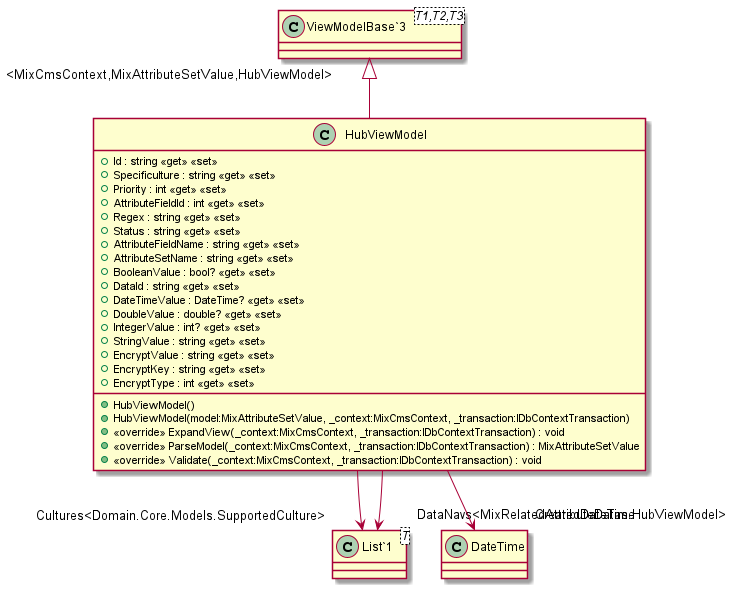

The diagram above was rendered by PlantUML. Its source (embedded in the PNG):
@startuml
class HubViewModel {
    + Id : string <<get>> <<set>>
    + Specificulture : string <<get>> <<set>>
    + Priority : int <<get>> <<set>>
    + AttributeFieldId : int <<get>> <<set>>
    + Regex : string <<get>> <<set>>
    + Status : string <<get>> <<set>>
    + AttributeFieldName : string <<get>> <<set>>
    + AttributeSetName : string <<get>> <<set>>
    + BooleanValue : bool? <<get>> <<set>>
    + DataId : string <<get>> <<set>>
    + DateTimeValue : DateTime? <<get>> <<set>>
    + DoubleValue : double? <<get>> <<set>>
    + IntegerValue : int? <<get>> <<set>>
    + StringValue : string <<get>> <<set>>
    + EncryptValue : string <<get>> <<set>>
    + EncryptKey : string <<get>> <<set>>
    + EncryptType : int <<get>> <<set>>
    + HubViewModel()
    + HubViewModel(model:MixAttributeSetValue, _context:MixCmsContext, _transaction:IDbContextTransaction)
    + <<override>> ExpandView(_context:MixCmsContext, _transaction:IDbContextTransaction) : void
    + <<override>> ParseModel(_context:MixCmsContext, _transaction:IDbContextTransaction) : MixAttributeSetValue
    + <<override>> Validate(_context:MixCmsContext, _transaction:IDbContextTransaction) : void
}
class "ViewModelBase`3"<T1,T2,T3> {
}
class "List`1"<T> {
}
"ViewModelBase`3" "<MixCmsContext,MixAttributeSetValue,HubViewModel>" <|-- HubViewModel
HubViewModel --> "Cultures<Domain.Core.Models.SupportedCulture>" "List`1"
HubViewModel --> "CreatedDateTime" DateTime
HubViewModel --> "DataNavs<MixRelatedAttributeDatas.HubViewModel>" "List`1"
@enduml